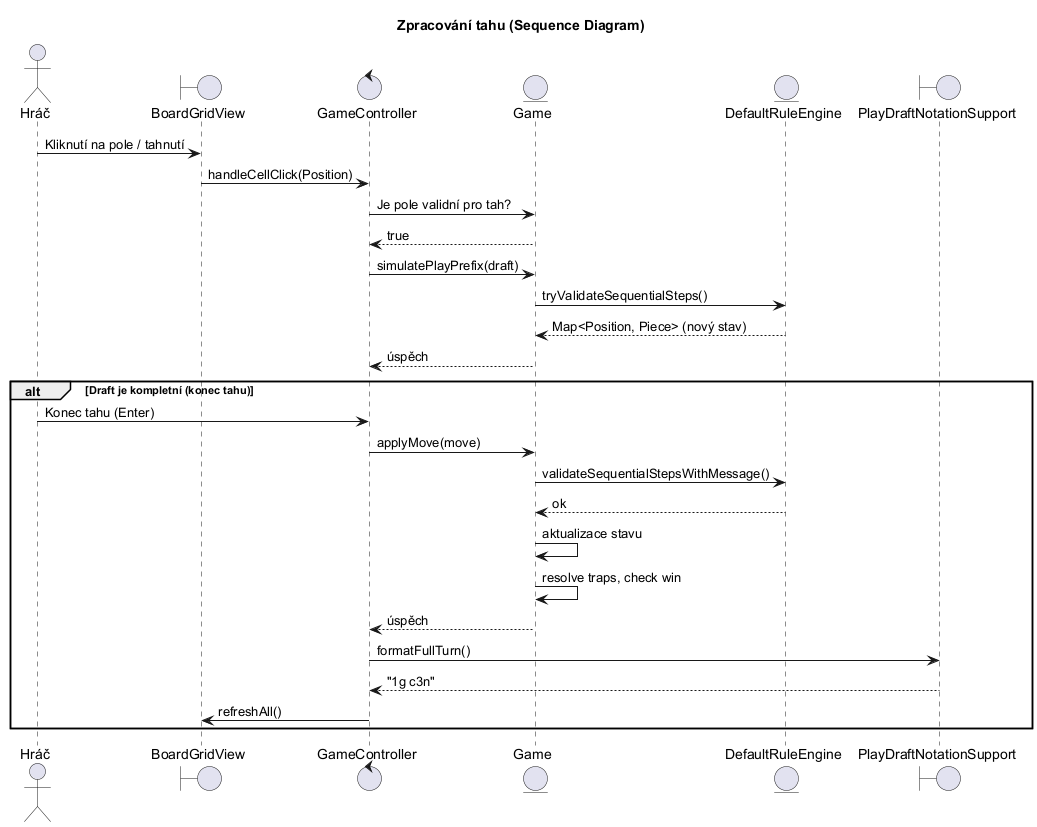

The diagram above was rendered by PlantUML. Its source (embedded in the PNG):
@startuml sequence-move
title Zpracování tahu (Sequence Diagram)

actor Hráč as User
boundary "BoardGridView" as Grid
control "GameController" as Ctrl
entity "Game" as Game
entity "DefaultRuleEngine" as Engine
boundary "PlayDraftNotationSupport" as Notation

User -> Grid: Kliknutí na pole / tahnutí
Grid -> Ctrl: handleCellClick(Position)
Ctrl -> Game: Je pole validní pro tah?
Game --> Ctrl: true
Ctrl -> Game: simulatePlayPrefix(draft)
Game -> Engine: tryValidateSequentialSteps()
Engine --> Game: Map<Position, Piece> (nový stav)
Game --> Ctrl: úspěch

alt Draft je kompletní (konec tahu)
    User -> Ctrl: Konec tahu (Enter)
    Ctrl -> Game: applyMove(move)
    Game -> Engine: validateSequentialStepsWithMessage()
    Engine --> Game: ok
    Game -> Game: aktualizace stavu
    Game -> Game: resolve traps, check win
    Game --> Ctrl: úspěch
    Ctrl -> Notation: formatFullTurn()
    Notation --> Ctrl: "1g c3n"
    Ctrl -> Grid: refreshAll()
end

@enduml